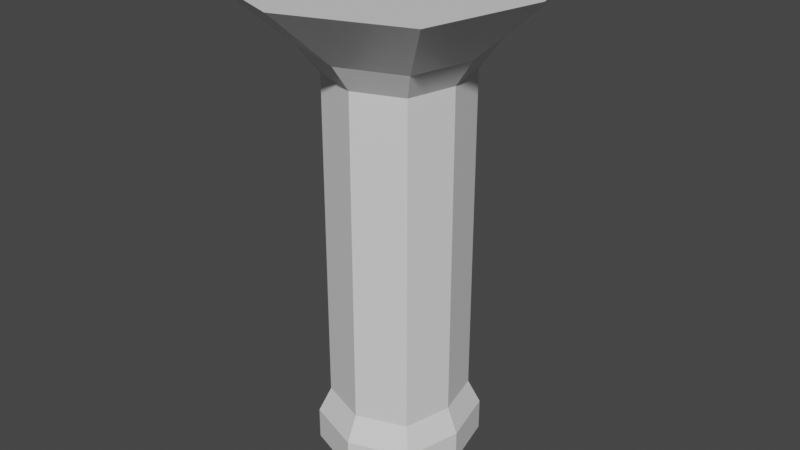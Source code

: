 # Source: Stand.blend  (saved by Blender 3.2.14; exported with 4.5.12 LTS)
import bpy
from mathutils import Matrix  # noqa: F401  (used for matrix-valued properties, if any)

bpy.ops.wm.read_factory_settings(use_empty=True)
scene = bpy.context.scene
scene.name = 'Scene'

# ---- materials (node trees are filled in below, after node groups)
mat_material = bpy.data.materials.new('Material')
mat_material.alpha_threshold = 0.0
mat_material.use_transparent_shadow = False
mat_material.line_color = (0.0, 0.0, 0.0, 1.0)

# ---- material node trees
mat_material.use_nodes = True; mat_material.node_tree.nodes.clear()
_N = mat_material.node_tree.nodes; _L = mat_material.node_tree.links
n0 = _N.new('ShaderNodeOutputMaterial'); n0.name = 'Material Output'; n0.location = (300, 300)
n1 = _N.new('ShaderNodeBsdfPrincipled'); n1.name = 'Principled BSDF'; n1.location = (10, 300)
n1.distribution = 'GGX'
n1.subsurface_method = 'RANDOM_WALK_SKIN'
n1.inputs[2].default_value = 0.4
n1.inputs[3].default_value = 1.45
n1.inputs[27].default_value = (0.0, 0.0, 0.0, 1.0)
n1.inputs[28].default_value = 1.0
_L.new(n1.outputs[0], n0.inputs[0])
n0.is_active_output = True

# ---- world
world_world = bpy.data.worlds.new('World'); scene.world = world_world
world_world.use_nodes = True; world_world.node_tree.nodes.clear()
_N = world_world.node_tree.nodes; _L = world_world.node_tree.links
n0 = _N.new('ShaderNodeOutputWorld'); n0.name = 'World Output'; n0.location = (300, 300)
n1 = _N.new('ShaderNodeBackground'); n1.name = 'Background'; n1.location = (10, 300)
n1.inputs[0].default_value = (0.05088, 0.05088, 0.05088, 1.0)
_L.new(n1.outputs[0], n0.inputs[0])
n0.is_active_output = True
world_world.color = (0.05088, 0.05088, 0.05088)
world_world.use_sun_shadow = False
world_world.sun_shadow_jitter_overblur = 0.0

# ---- meshes
me_cube = bpy.data.meshes.new('Cube')
me_cube.from_pydata([(1.0, 1.0, 3.124), (1.0, 1.0, -3.124), (1.0, -1.0, 3.124), (1.0, -1.0, -3.124), (-1.0, 1.0, 3.124), (-1.0, 1.0, -3.124), (-1.0, -1.0, 3.124), (-1.0, -1.0, -3.124), (-1.246, 0.0, -3.124), (1.246, 0.0, 3.124), (-1.246, 0.0, 3.124), (1.246, 0.0, -3.124), (0.0, 1.364, -3.124), (0.0, -1.364, 3.124), (0.0, -1.364, -3.124), (0.0, 1.364, 3.124), (-1.471, 0.0, -4.019), (0.0, -1.759, 3.812), (0.0, -1.364, 3.275), (-1.0, -1.0, 3.275), (1.246, 0.0, 3.275), (1.0, -1.0, 3.275), (-1.246, 0.0, 3.275), (-1.0, 1.0, 3.275), (0.0, 1.364, 3.275), (1.0, 1.0, 3.275), (0.0, -3.205, 5.054), (-1.289, -1.289, 3.812), (1.606, 3.828e-09, 3.812), (1.289, -1.289, 3.812), (-1.606, 3.828e-09, 3.812), (-1.289, 1.289, 3.812), (0.0, 1.759, 3.812), (1.289, 1.289, 3.812), (-2.349, -2.349, 5.054), (2.927, -4.268e-09, 5.054), (2.349, -2.349, 5.054), (-2.927, -4.268e-09, 5.054), (-2.349, 2.349, 5.054), (0.0, 3.205, 5.054), (2.349, 2.349, 5.054), (0.0, -4.268e-09, 5.054), (-1.246, 0.0, -3.493), (-1.0, -1.0, -3.493), (0.0, 1.364, -3.493), (-1.0, 1.0, -3.493), (0.0, -1.364, -3.493), (1.0, -1.0, -3.493), (1.246, 0.0, -3.493), (1.0, 1.0, -3.493), (-1.471, 0.0, -4.675), (-1.18, -1.18, -4.019), (2.389e-09, 1.61, -4.019), (-1.18, 1.18, -4.019), (2.389e-09, -1.61, -4.019), (1.18, -1.18, -4.019), (1.471, 0.0, -4.019), (1.18, 1.18, -4.019), (-1.18, -1.18, -4.675), (2.389e-09, 1.61, -4.675), (-1.18, 1.18, -4.675), (2.389e-09, -1.61, -4.675), (1.18, -1.18, -4.675), (1.471, 0.0, -4.675), (1.18, 1.18, -4.675), (2.389e-09, 0.0, -4.675)], [], [(15, 4, 23, 24), (14, 13, 6, 7), (8, 10, 4, 5), (12, 1, 49, 44), (11, 9, 2, 3), (12, 15, 0, 1), (1, 0, 9, 11), (1, 11, 48, 49), (7, 6, 10, 8), (10, 6, 19, 22), (2, 9, 20, 21), (7, 8, 42, 43), (5, 4, 15, 12), (14, 7, 43, 46), (3, 2, 13, 14), (4, 10, 22, 23), (19, 18, 17, 27), (23, 22, 30, 31), (20, 25, 33, 28), (24, 23, 31, 32), (13, 2, 21, 18), (0, 15, 24, 25), (6, 13, 18, 19), (9, 0, 25, 20), (32, 31, 38, 39), (29, 28, 35, 36), (33, 32, 39, 40), (30, 27, 34, 37), (18, 21, 29, 17), (22, 19, 27, 30), (25, 24, 32, 33), (21, 20, 28, 29), (41, 37, 34, 26), (39, 38, 37, 41), (40, 39, 41, 35), (35, 41, 26, 36), (28, 33, 40, 35), (31, 30, 37, 38), (27, 17, 26, 34), (17, 29, 36, 26), (43, 42, 16, 51), (47, 46, 54, 55), (42, 45, 53, 16), (46, 43, 51, 54), (8, 5, 45, 42), (5, 12, 44, 45), (3, 14, 46, 47), (11, 3, 47, 48), (54, 51, 58, 61), (53, 52, 59, 60), (57, 56, 63, 64), (56, 55, 62, 63), (44, 49, 57, 52), (48, 47, 55, 56), (49, 48, 56, 57), (45, 44, 52, 53), (65, 63, 62, 61), (59, 64, 63, 65), (60, 59, 65, 50), (50, 65, 61, 58), (16, 53, 60, 50), (55, 54, 61, 62), (51, 16, 50, 58), (52, 57, 64, 59)])
_uv = me_cube.uv_layers.new(name='UVMap')
_uv.uv.foreach_set('vector', [0.625, 0.375, 0.625, 0.25, 0.625, 0.25, 0.625, 0.375, 0.375, 0.875, 0.625, 0.875, 0.625, 1.0, 0.375, 1.0, 0.375, 0.125, 0.625, 0.125, 0.625, 0.25, 0.375, 0.25, 0.375, 0.375, 0.375, 0.5, 0.375, 0.5, 0.375, 0.375, 0.375, 0.625, 0.625, 0.625, 0.625, 0.75, 0.375, 0.75, 0.375, 0.375, 0.625, 0.375, 0.625, 0.5, 0.375, 0.5, 0.375, 0.5, 0.625, 0.5, 0.625, 0.625, 0.375, 0.625, 0.375, 0.5, 0.375, 0.625, 0.375, 0.625, 0.375, 0.5, 0.375, 0.0, 0.625, 0.0, 0.625, 0.125, 0.375, 0.125, 0.625, 0.125, 0.625, 0.0, 0.625, 0.0, 0.625, 0.125, 0.625, 0.75, 0.625, 0.625, 0.625, 0.625, 0.625, 0.75, 0.375, 0.0, 0.375, 0.125, 0.375, 0.125, 0.375, 0.0, 0.375, 0.25, 0.625, 0.25, 0.625, 0.375, 0.375, 0.375, 0.375, 0.875, 0.375, 1.0, 0.375, 1.0, 0.375, 0.875, 0.375, 0.75, 0.625, 0.75, 0.625, 0.875, 0.375, 0.875, 0.625, 0.25, 0.625, 0.125, 0.625, 0.125, 0.625, 0.25, 0.625, 1.0, 0.625, 0.875, 0.625, 0.875, 0.625, 1.0, 0.625, 0.25, 0.625, 0.125, 0.625, 0.125, 0.625, 0.25, 0.625, 0.625, 0.625, 0.5, 0.625, 0.5, 0.625, 0.625, 0.625, 0.375, 0.625, 0.25, 0.625, 0.25, 0.625, 0.375, 0.625, 0.875, 0.625, 0.75, 0.625, 0.75, 0.625, 0.875, 0.625, 0.5, 0.625, 0.375, 0.625, 0.375, 0.625, 0.5, 0.625, 1.0, 0.625, 0.875, 0.625, 0.875, 0.625, 1.0, 0.625, 0.625, 0.625, 0.5, 0.625, 0.5, 0.625, 0.625, 0.625, 0.375, 0.625, 0.25, 0.625, 0.25, 0.625, 0.375, 0.625, 0.75, 0.625, 0.625, 0.625, 0.625, 0.625, 0.75, 0.625, 0.5, 0.625, 0.375, 0.625, 0.375, 0.625, 0.5, 0.625, 0.125, 0.625, 0.0, 0.625, 0.0, 0.625, 0.125, 0.625, 0.875, 0.625, 0.75, 0.625, 0.75, 0.625, 0.875, 0.625, 0.125, 0.625, 0.0, 0.625, 0.0, 0.625, 0.125, 0.625, 0.5, 0.625, 0.375, 0.625, 0.375, 0.625, 0.5, 0.625, 0.75, 0.625, 0.625, 0.625, 0.625, 0.625, 0.75, 0.75, 0.625, 0.875, 0.625, 0.875, 0.75, 0.75, 0.75, 0.75, 0.5, 0.875, 0.5, 0.875, 0.625, 0.75, 0.625, 0.625, 0.5, 0.75, 0.5, 0.75, 0.625, 0.625, 0.625, 0.625, 0.625, 0.75, 0.625, 0.75, 0.75, 0.625, 0.75, 0.625, 0.625, 0.625, 0.5, 0.625, 0.5, 0.625, 0.625, 0.625, 0.25, 0.625, 0.125, 0.625, 0.125, 0.625, 0.25, 0.625, 1.0, 0.625, 0.875, 0.625, 0.875, 0.625, 1.0, 0.625, 0.875, 0.625, 0.75, 0.625, 0.75, 0.625, 0.875, 0.375, 0.0, 0.375, 0.125, 0.375, 0.125, 0.375, 0.0, 0.375, 0.75, 0.375, 0.875, 0.375, 0.875, 0.375, 0.75, 0.375, 0.125, 0.375, 0.25, 0.375, 0.25, 0.375, 0.125, 0.375, 0.875, 0.375, 1.0, 0.375, 1.0, 0.375, 0.875, 0.375, 0.125, 0.375, 0.25, 0.375, 0.25, 0.375, 0.125, 0.375, 0.25, 0.375, 0.375, 0.375, 0.375, 0.375, 0.25, 0.375, 0.75, 0.375, 0.875, 0.375, 0.875, 0.375, 0.75, 0.375, 0.625, 0.375, 0.75, 0.375, 0.75, 0.375, 0.625, 0.375, 0.875, 0.375, 1.0, 0.375, 1.0, 0.375, 0.875, 0.375, 0.25, 0.375, 0.375, 0.375, 0.375, 0.375, 0.25, 0.375, 0.5, 0.375, 0.625, 0.375, 0.625, 0.375, 0.5, 0.375, 0.625, 0.375, 0.75, 0.375, 0.75, 0.375, 0.625, 0.375, 0.375, 0.375, 0.5, 0.375, 0.5, 0.375, 0.375, 0.375, 0.625, 0.375, 0.75, 0.375, 0.75, 0.375, 0.625, 0.375, 0.5, 0.375, 0.625, 0.375, 0.625, 0.375, 0.5, 0.375, 0.25, 0.375, 0.375, 0.375, 0.375, 0.375, 0.25, 0.25, 0.625, 0.375, 0.625, 0.375, 0.75, 0.25, 0.75, 0.25, 0.5, 0.375, 0.5, 0.375, 0.625, 0.25, 0.625, 0.125, 0.5, 0.25, 0.5, 0.25, 0.625, 0.125, 0.625, 0.125, 0.625, 0.25, 0.625, 0.25, 0.75, 0.125, 0.75, 0.375, 0.125, 0.375, 0.25, 0.375, 0.25, 0.375, 0.125, 0.375, 0.75, 0.375, 0.875, 0.375, 0.875, 0.375, 0.75, 0.375, 0.0, 0.375, 0.125, 0.375, 0.125, 0.375, 0.0, 0.375, 0.375, 0.375, 0.5, 0.375, 0.5, 0.375, 0.375])
me_cube.materials.append(mat_material)
me_cube.use_mirror_vertex_groups = False
me_cube.update()

# ---- objects
ob_cube = bpy.data.objects.new('Cube', me_cube)

# ---- transforms, parenting, visibility, modifiers, constraints
ob_cube.location = (0.0, 0.0, 0.0)
ob_cube.lock_rotations_4d = False
ob_cube.empty_display_type = 'ARROWS'
ob_cube.lineart.crease_threshold = 0.0

# ---- collection membership
scene.collection.objects.link(ob_cube)

# ---- scene / render settings (as saved in the file)
scene.frame_start = 1; scene.frame_end = 250; scene.frame_set(0)
scene.render.engine = 'BLENDER_EEVEE_NEXT'
scene.cycles.sampling_pattern = 'TABULATED_SOBOL'
scene.cycles.use_light_tree = False
scene.view_settings.view_transform = 'Filmic'
bpy.context.view_layer.update()

# ---- added for rendering (the .blend has no active camera and no usable light): camera, sun
cam_auto = bpy.data.cameras.new('AutoCamera')
cam_auto.lens = 50.0
cam_auto.sensor_width = 36.0
cam_auto.clip_end = 1000.0
ob_auto_camera = bpy.data.objects.new('AutoCamera', cam_auto)
scene.collection.objects.link(ob_auto_camera)
ob_auto_camera.location = (12.0639, -14.4767, 9.84063)
ob_auto_camera.rotation_euler = (1.09748, -7.21219e-08, 0.694738)
scene.camera = ob_auto_camera
light_auto_sun = bpy.data.lights.new('AutoSun', 'SUN')
light_auto_sun.energy = 3.0
light_auto_sun.angle = 0.0523599
ob_auto_sun = bpy.data.objects.new('AutoSun', light_auto_sun)
scene.collection.objects.link(ob_auto_sun)
ob_auto_sun.rotation_euler = (0.872665, 0.174533, 0.523599)
bpy.context.view_layer.update()
